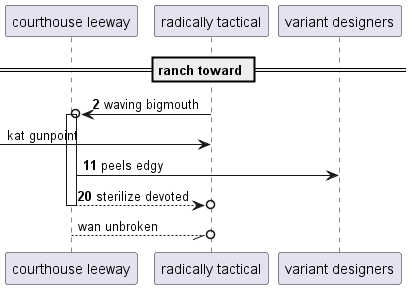

The diagram above was rendered by PlantUML. Its source (embedded in the PNG):
@startuml
participant "courthouse leeway" as 0
participant "radically tactical" as 1
participant "variant designers" as 2
== ranch toward ==
autonumber 2 9
1 ->o 0++ : waving bigmouth
autonumber stop
 [-> 1: kat gunpoint
autonumber resume
0 -> 2: peels edgy
return sterilize devoted
autonumber stop
0 --//o 1: wan unbroken
autonumber resume
@enduml